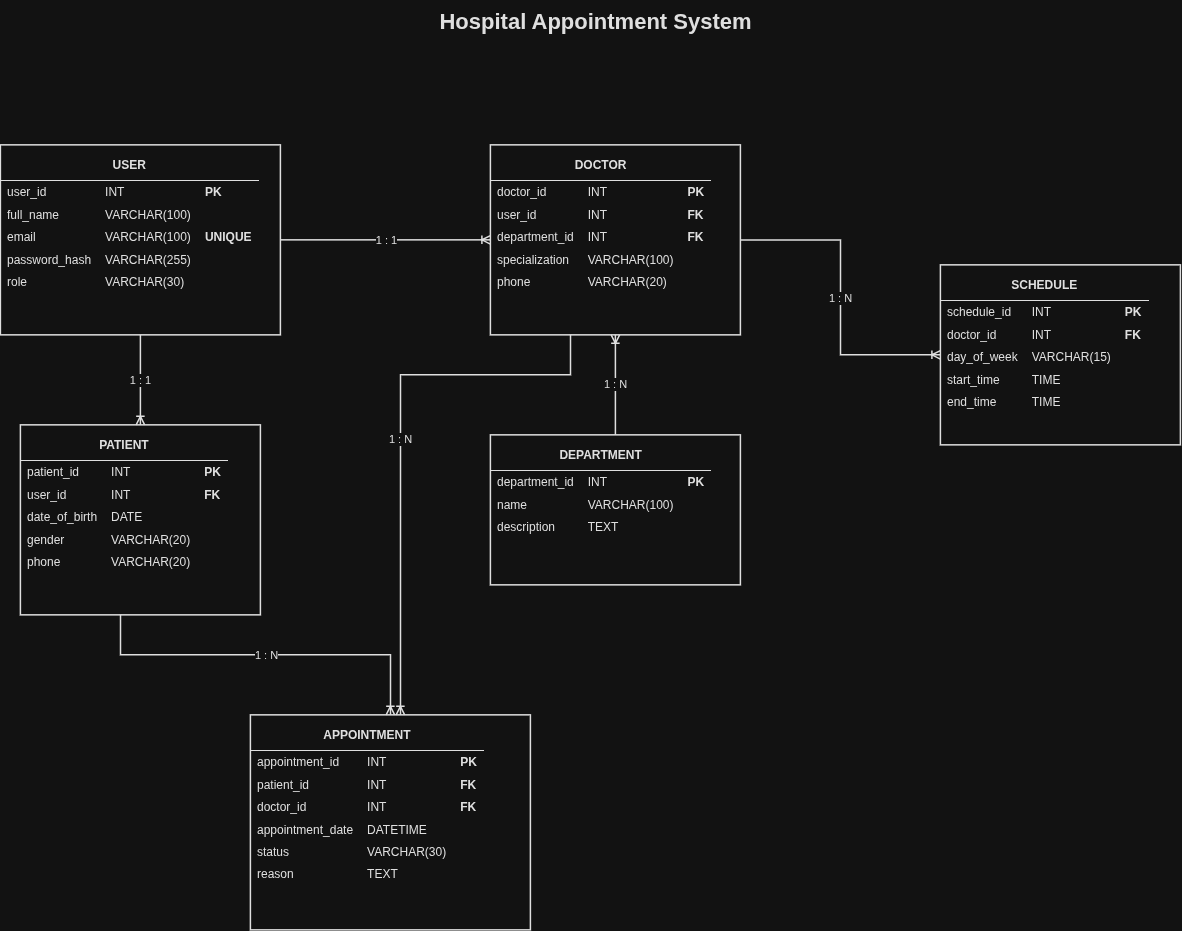

The diagram above was exported from draw.io. Its source (the exported page's mxGraphModel, read from the mxfile embedded in the PNG):
<mxGraphModel dx="1940" dy="962" grid="1" gridSize="10" guides="1" tooltips="1" connect="1" arrows="1" fold="1" page="1" pageScale="1" pageWidth="1400" pageHeight="1000" math="0" shadow="0">
  <root>
    <mxCell id="0" />
    <mxCell id="1" parent="0" />
    <mxCell id="title" parent="1" style="text;html=1;strokeColor=none;fillColor=none;fontSize=22;fontStyle=1;fontColor=#111111;align=center;verticalAlign=middle;" value="Hospital Appointment System" vertex="1">
      <mxGeometry height="45" width="850" x="250" y="35" as="geometry" />
    </mxCell>
    <mxCell id="entity10" parent="1" style="rounded=0;whiteSpace=wrap;html=1;fillColor=#FFFFFF;strokeColor=#111111;strokeWidth=1.5;align=left;verticalAlign=top;spacing=0;" value="&lt;table border=&quot;0&quot; cellpadding=&quot;0&quot; cellspacing=&quot;0&quot; style=&quot;width:100%;font-family:Arial;font-size:12px;color:#111;&quot;&gt;&lt;tr&gt;&lt;td colspan=&quot;3&quot; style=&quot;padding:8px;text-align:center;font-weight:bold;border-bottom:1px solid #111;&quot;&gt;USER&lt;/td&gt;&lt;/tr&gt;&lt;tr&gt;&lt;td style=&quot;padding:4px 7px;text-align:left;&quot;&gt;user_id&lt;/td&gt;&lt;td style=&quot;padding:4px 7px;text-align:left;&quot;&gt;INT&lt;/td&gt;&lt;td style=&quot;padding:4px 7px;text-align:left;font-weight:bold;&quot;&gt;PK&lt;/td&gt;&lt;/tr&gt;&lt;tr&gt;&lt;td style=&quot;padding:4px 7px;text-align:left;&quot;&gt;full_name&lt;/td&gt;&lt;td style=&quot;padding:4px 7px;text-align:left;&quot;&gt;VARCHAR(100)&lt;/td&gt;&lt;td style=&quot;padding:4px 7px;text-align:left;font-weight:bold;&quot;&gt;&lt;/td&gt;&lt;/tr&gt;&lt;tr&gt;&lt;td style=&quot;padding:4px 7px;text-align:left;&quot;&gt;email&lt;/td&gt;&lt;td style=&quot;padding:4px 7px;text-align:left;&quot;&gt;VARCHAR(100)&lt;/td&gt;&lt;td style=&quot;padding:4px 7px;text-align:left;font-weight:bold;&quot;&gt;UNIQUE&lt;/td&gt;&lt;/tr&gt;&lt;tr&gt;&lt;td style=&quot;padding:4px 7px;text-align:left;&quot;&gt;password_hash&lt;/td&gt;&lt;td style=&quot;padding:4px 7px;text-align:left;&quot;&gt;VARCHAR(255)&lt;/td&gt;&lt;td style=&quot;padding:4px 7px;text-align:left;font-weight:bold;&quot;&gt;&lt;/td&gt;&lt;/tr&gt;&lt;tr&gt;&lt;td style=&quot;padding:4px 7px;text-align:left;&quot;&gt;role&lt;/td&gt;&lt;td style=&quot;padding:4px 7px;text-align:left;&quot;&gt;VARCHAR(30)&lt;/td&gt;&lt;td style=&quot;padding:4px 7px;text-align:left;font-weight:bold;&quot;&gt;&lt;/td&gt;&lt;/tr&gt;&lt;/table&gt;" vertex="1">
      <mxGeometry height="190" width="280" x="80" y="180" as="geometry" />
    </mxCell>
    <mxCell id="entity11" parent="1" style="rounded=0;whiteSpace=wrap;html=1;fillColor=#FFFFFF;strokeColor=#111111;strokeWidth=1.5;align=left;verticalAlign=top;spacing=0;" value="&lt;table border=&quot;0&quot; cellpadding=&quot;0&quot; cellspacing=&quot;0&quot; style=&quot;width:100%;font-family:Arial;font-size:12px;color:#111;&quot;&gt;&lt;tr&gt;&lt;td colspan=&quot;3&quot; style=&quot;padding:8px;text-align:center;font-weight:bold;border-bottom:1px solid #111;&quot;&gt;PATIENT&lt;/td&gt;&lt;/tr&gt;&lt;tr&gt;&lt;td style=&quot;padding:4px 7px;text-align:left;&quot;&gt;patient_id&lt;/td&gt;&lt;td style=&quot;padding:4px 7px;text-align:left;&quot;&gt;INT&lt;/td&gt;&lt;td style=&quot;padding:4px 7px;text-align:left;font-weight:bold;&quot;&gt;PK&lt;/td&gt;&lt;/tr&gt;&lt;tr&gt;&lt;td style=&quot;padding:4px 7px;text-align:left;&quot;&gt;user_id&lt;/td&gt;&lt;td style=&quot;padding:4px 7px;text-align:left;&quot;&gt;INT&lt;/td&gt;&lt;td style=&quot;padding:4px 7px;text-align:left;font-weight:bold;&quot;&gt;FK&lt;/td&gt;&lt;/tr&gt;&lt;tr&gt;&lt;td style=&quot;padding:4px 7px;text-align:left;&quot;&gt;date_of_birth&lt;/td&gt;&lt;td style=&quot;padding:4px 7px;text-align:left;&quot;&gt;DATE&lt;/td&gt;&lt;td style=&quot;padding:4px 7px;text-align:left;font-weight:bold;&quot;&gt;&lt;/td&gt;&lt;/tr&gt;&lt;tr&gt;&lt;td style=&quot;padding:4px 7px;text-align:left;&quot;&gt;gender&lt;/td&gt;&lt;td style=&quot;padding:4px 7px;text-align:left;&quot;&gt;VARCHAR(20)&lt;/td&gt;&lt;td style=&quot;padding:4px 7px;text-align:left;font-weight:bold;&quot;&gt;&lt;/td&gt;&lt;/tr&gt;&lt;tr&gt;&lt;td style=&quot;padding:4px 7px;text-align:left;&quot;&gt;phone&lt;/td&gt;&lt;td style=&quot;padding:4px 7px;text-align:left;&quot;&gt;VARCHAR(20)&lt;/td&gt;&lt;td style=&quot;padding:4px 7px;text-align:left;font-weight:bold;&quot;&gt;&lt;/td&gt;&lt;/tr&gt;&lt;/table&gt;" vertex="1">
      <mxGeometry height="190" width="240" x="100" y="460" as="geometry" />
    </mxCell>
    <mxCell id="entity12" parent="1" style="rounded=0;whiteSpace=wrap;html=1;fillColor=#FFFFFF;strokeColor=#111111;strokeWidth=1.5;align=left;verticalAlign=top;spacing=0;" value="&lt;table border=&quot;0&quot; cellpadding=&quot;0&quot; cellspacing=&quot;0&quot; style=&quot;width:100%;font-family:Arial;font-size:12px;color:#111;&quot;&gt;&lt;tr&gt;&lt;td colspan=&quot;3&quot; style=&quot;padding:8px;text-align:center;font-weight:bold;border-bottom:1px solid #111;&quot;&gt;DOCTOR&lt;/td&gt;&lt;/tr&gt;&lt;tr&gt;&lt;td style=&quot;padding:4px 7px;text-align:left;&quot;&gt;doctor_id&lt;/td&gt;&lt;td style=&quot;padding:4px 7px;text-align:left;&quot;&gt;INT&lt;/td&gt;&lt;td style=&quot;padding:4px 7px;text-align:left;font-weight:bold;&quot;&gt;PK&lt;/td&gt;&lt;/tr&gt;&lt;tr&gt;&lt;td style=&quot;padding:4px 7px;text-align:left;&quot;&gt;user_id&lt;/td&gt;&lt;td style=&quot;padding:4px 7px;text-align:left;&quot;&gt;INT&lt;/td&gt;&lt;td style=&quot;padding:4px 7px;text-align:left;font-weight:bold;&quot;&gt;FK&lt;/td&gt;&lt;/tr&gt;&lt;tr&gt;&lt;td style=&quot;padding:4px 7px;text-align:left;&quot;&gt;department_id&lt;/td&gt;&lt;td style=&quot;padding:4px 7px;text-align:left;&quot;&gt;INT&lt;/td&gt;&lt;td style=&quot;padding:4px 7px;text-align:left;font-weight:bold;&quot;&gt;FK&lt;/td&gt;&lt;/tr&gt;&lt;tr&gt;&lt;td style=&quot;padding:4px 7px;text-align:left;&quot;&gt;specialization&lt;/td&gt;&lt;td style=&quot;padding:4px 7px;text-align:left;&quot;&gt;VARCHAR(100)&lt;/td&gt;&lt;td style=&quot;padding:4px 7px;text-align:left;font-weight:bold;&quot;&gt;&lt;/td&gt;&lt;/tr&gt;&lt;tr&gt;&lt;td style=&quot;padding:4px 7px;text-align:left;&quot;&gt;phone&lt;/td&gt;&lt;td style=&quot;padding:4px 7px;text-align:left;&quot;&gt;VARCHAR(20)&lt;/td&gt;&lt;td style=&quot;padding:4px 7px;text-align:left;font-weight:bold;&quot;&gt;&lt;/td&gt;&lt;/tr&gt;&lt;/table&gt;" vertex="1">
      <mxGeometry height="190" width="250" x="570" y="180" as="geometry" />
    </mxCell>
    <mxCell id="entity13" parent="1" style="rounded=0;whiteSpace=wrap;html=1;fillColor=#FFFFFF;strokeColor=#111111;strokeWidth=1.5;align=left;verticalAlign=top;spacing=0;" value="&lt;table border=&quot;0&quot; cellpadding=&quot;0&quot; cellspacing=&quot;0&quot; style=&quot;width:100%;font-family:Arial;font-size:12px;color:#111;&quot;&gt;&lt;tr&gt;&lt;td colspan=&quot;3&quot; style=&quot;padding:8px;text-align:center;font-weight:bold;border-bottom:1px solid #111;&quot;&gt;DEPARTMENT&lt;/td&gt;&lt;/tr&gt;&lt;tr&gt;&lt;td style=&quot;padding:4px 7px;text-align:left;&quot;&gt;department_id&lt;/td&gt;&lt;td style=&quot;padding:4px 7px;text-align:left;&quot;&gt;INT&lt;/td&gt;&lt;td style=&quot;padding:4px 7px;text-align:left;font-weight:bold;&quot;&gt;PK&lt;/td&gt;&lt;/tr&gt;&lt;tr&gt;&lt;td style=&quot;padding:4px 7px;text-align:left;&quot;&gt;name&lt;/td&gt;&lt;td style=&quot;padding:4px 7px;text-align:left;&quot;&gt;VARCHAR(100)&lt;/td&gt;&lt;td style=&quot;padding:4px 7px;text-align:left;font-weight:bold;&quot;&gt;&lt;/td&gt;&lt;/tr&gt;&lt;tr&gt;&lt;td style=&quot;padding:4px 7px;text-align:left;&quot;&gt;description&lt;/td&gt;&lt;td style=&quot;padding:4px 7px;text-align:left;&quot;&gt;TEXT&lt;/td&gt;&lt;td style=&quot;padding:4px 7px;text-align:left;font-weight:bold;&quot;&gt;&lt;/td&gt;&lt;/tr&gt;&lt;/table&gt;" vertex="1">
      <mxGeometry height="150" width="250" x="570" y="470" as="geometry" />
    </mxCell>
    <mxCell id="entity14" parent="1" style="rounded=0;whiteSpace=wrap;html=1;fillColor=#FFFFFF;strokeColor=#111111;strokeWidth=1.5;align=left;verticalAlign=top;spacing=0;" value="&lt;table border=&quot;0&quot; cellpadding=&quot;0&quot; cellspacing=&quot;0&quot; style=&quot;width:100%;font-family:Arial;font-size:12px;color:#111;&quot;&gt;&lt;tr&gt;&lt;td colspan=&quot;3&quot; style=&quot;padding:8px;text-align:center;font-weight:bold;border-bottom:1px solid #111;&quot;&gt;APPOINTMENT&lt;/td&gt;&lt;/tr&gt;&lt;tr&gt;&lt;td style=&quot;padding:4px 7px;text-align:left;&quot;&gt;appointment_id&lt;/td&gt;&lt;td style=&quot;padding:4px 7px;text-align:left;&quot;&gt;INT&lt;/td&gt;&lt;td style=&quot;padding:4px 7px;text-align:left;font-weight:bold;&quot;&gt;PK&lt;/td&gt;&lt;/tr&gt;&lt;tr&gt;&lt;td style=&quot;padding:4px 7px;text-align:left;&quot;&gt;patient_id&lt;/td&gt;&lt;td style=&quot;padding:4px 7px;text-align:left;&quot;&gt;INT&lt;/td&gt;&lt;td style=&quot;padding:4px 7px;text-align:left;font-weight:bold;&quot;&gt;FK&lt;/td&gt;&lt;/tr&gt;&lt;tr&gt;&lt;td style=&quot;padding:4px 7px;text-align:left;&quot;&gt;doctor_id&lt;/td&gt;&lt;td style=&quot;padding:4px 7px;text-align:left;&quot;&gt;INT&lt;/td&gt;&lt;td style=&quot;padding:4px 7px;text-align:left;font-weight:bold;&quot;&gt;FK&lt;/td&gt;&lt;/tr&gt;&lt;tr&gt;&lt;td style=&quot;padding:4px 7px;text-align:left;&quot;&gt;appointment_date&lt;/td&gt;&lt;td style=&quot;padding:4px 7px;text-align:left;&quot;&gt;DATETIME&lt;/td&gt;&lt;td style=&quot;padding:4px 7px;text-align:left;font-weight:bold;&quot;&gt;&lt;/td&gt;&lt;/tr&gt;&lt;tr&gt;&lt;td style=&quot;padding:4px 7px;text-align:left;&quot;&gt;status&lt;/td&gt;&lt;td style=&quot;padding:4px 7px;text-align:left;&quot;&gt;VARCHAR(30)&lt;/td&gt;&lt;td style=&quot;padding:4px 7px;text-align:left;font-weight:bold;&quot;&gt;&lt;/td&gt;&lt;/tr&gt;&lt;tr&gt;&lt;td style=&quot;padding:4px 7px;text-align:left;&quot;&gt;reason&lt;/td&gt;&lt;td style=&quot;padding:4px 7px;text-align:left;&quot;&gt;TEXT&lt;/td&gt;&lt;td style=&quot;padding:4px 7px;text-align:left;font-weight:bold;&quot;&gt;&lt;/td&gt;&lt;/tr&gt;&lt;/table&gt;" vertex="1">
      <mxGeometry height="215" width="280" x="330" y="750" as="geometry" />
    </mxCell>
    <mxCell id="entity15" parent="1" style="rounded=0;whiteSpace=wrap;html=1;fillColor=#FFFFFF;strokeColor=#111111;strokeWidth=1.5;align=left;verticalAlign=top;spacing=0;" value="&lt;table border=&quot;0&quot; cellpadding=&quot;0&quot; cellspacing=&quot;0&quot; style=&quot;width:100%;font-family:Arial;font-size:12px;color:#111;&quot;&gt;&lt;tr&gt;&lt;td colspan=&quot;3&quot; style=&quot;padding:8px;text-align:center;font-weight:bold;border-bottom:1px solid #111;&quot;&gt;SCHEDULE&lt;/td&gt;&lt;/tr&gt;&lt;tr&gt;&lt;td style=&quot;padding:4px 7px;text-align:left;&quot;&gt;schedule_id&lt;/td&gt;&lt;td style=&quot;padding:4px 7px;text-align:left;&quot;&gt;INT&lt;/td&gt;&lt;td style=&quot;padding:4px 7px;text-align:left;font-weight:bold;&quot;&gt;PK&lt;/td&gt;&lt;/tr&gt;&lt;tr&gt;&lt;td style=&quot;padding:4px 7px;text-align:left;&quot;&gt;doctor_id&lt;/td&gt;&lt;td style=&quot;padding:4px 7px;text-align:left;&quot;&gt;INT&lt;/td&gt;&lt;td style=&quot;padding:4px 7px;text-align:left;font-weight:bold;&quot;&gt;FK&lt;/td&gt;&lt;/tr&gt;&lt;tr&gt;&lt;td style=&quot;padding:4px 7px;text-align:left;&quot;&gt;day_of_week&lt;/td&gt;&lt;td style=&quot;padding:4px 7px;text-align:left;&quot;&gt;VARCHAR(15)&lt;/td&gt;&lt;td style=&quot;padding:4px 7px;text-align:left;font-weight:bold;&quot;&gt;&lt;/td&gt;&lt;/tr&gt;&lt;tr&gt;&lt;td style=&quot;padding:4px 7px;text-align:left;&quot;&gt;start_time&lt;/td&gt;&lt;td style=&quot;padding:4px 7px;text-align:left;&quot;&gt;TIME&lt;/td&gt;&lt;td style=&quot;padding:4px 7px;text-align:left;font-weight:bold;&quot;&gt;&lt;/td&gt;&lt;/tr&gt;&lt;tr&gt;&lt;td style=&quot;padding:4px 7px;text-align:left;&quot;&gt;end_time&lt;/td&gt;&lt;td style=&quot;padding:4px 7px;text-align:left;&quot;&gt;TIME&lt;/td&gt;&lt;td style=&quot;padding:4px 7px;text-align:left;font-weight:bold;&quot;&gt;&lt;/td&gt;&lt;/tr&gt;&lt;/table&gt;" vertex="1">
      <mxGeometry height="180" width="240" x="1020" y="300" as="geometry" />
    </mxCell>
    <mxCell id="rel100" edge="1" parent="1" source="entity10" style="edgeStyle=orthogonalEdgeStyle;rounded=0;orthogonalLoop=1;jettySize=auto;html=1;strokeColor=#111111;strokeWidth=1.5;endArrow=ERoneToMany;endFill=0;fontSize=11;fontColor=#111111;labelBackgroundColor=#FFFFFF;" target="entity11" value="1 : 1">
      <mxGeometry relative="1" as="geometry" />
    </mxCell>
    <mxCell id="rel101" edge="1" parent="1" source="entity10" style="edgeStyle=orthogonalEdgeStyle;rounded=0;orthogonalLoop=1;jettySize=auto;html=1;strokeColor=#111111;strokeWidth=1.5;endArrow=ERoneToMany;endFill=0;fontSize=11;fontColor=#111111;labelBackgroundColor=#FFFFFF;" target="entity12" value="1 : 1">
      <mxGeometry relative="1" as="geometry" />
    </mxCell>
    <mxCell id="rel102" edge="1" parent="1" source="entity13" style="edgeStyle=orthogonalEdgeStyle;rounded=0;orthogonalLoop=1;jettySize=auto;html=1;strokeColor=#111111;strokeWidth=1.5;endArrow=ERoneToMany;endFill=0;fontSize=11;fontColor=#111111;labelBackgroundColor=#FFFFFF;" target="entity12" value="1 : N">
      <mxGeometry relative="1" as="geometry" />
    </mxCell>
    <mxCell id="rel103" edge="1" parent="1" source="entity11" style="edgeStyle=orthogonalEdgeStyle;rounded=0;orthogonalLoop=1;jettySize=auto;html=1;strokeColor=#111111;strokeWidth=1.5;endArrow=ERoneToMany;endFill=0;fontSize=11;fontColor=#111111;labelBackgroundColor=#FFFFFF;" target="entity14" value="1 : N">
      <mxGeometry relative="1" as="geometry">
        <Array as="points">
          <mxPoint x="200" y="690" />
          <mxPoint x="470" y="690" />
        </Array>
      </mxGeometry>
    </mxCell>
    <mxCell id="rel104" edge="1" parent="1" style="edgeStyle=orthogonalEdgeStyle;rounded=0;orthogonalLoop=1;jettySize=auto;html=1;strokeColor=#111111;strokeWidth=1.5;endArrow=ERoneToMany;endFill=0;fontSize=11;fontColor=#111111;labelBackgroundColor=#FFFFFF;" value="1 : N">
      <mxGeometry relative="1" as="geometry">
        <Array as="points">
          <mxPoint x="650" y="410" />
          <mxPoint x="480" y="410" />
        </Array>
        <mxPoint x="650" y="370" as="sourcePoint" />
        <mxPoint x="480" y="750" as="targetPoint" />
      </mxGeometry>
    </mxCell>
    <mxCell id="rel105" edge="1" parent="1" source="entity12" style="edgeStyle=orthogonalEdgeStyle;rounded=0;orthogonalLoop=1;jettySize=auto;html=1;strokeColor=#111111;strokeWidth=1.5;endArrow=ERoneToMany;endFill=0;fontSize=11;fontColor=#111111;labelBackgroundColor=#FFFFFF;" target="entity15" value="1 : N">
      <mxGeometry relative="1" as="geometry" />
    </mxCell>
  </root>
</mxGraphModel>